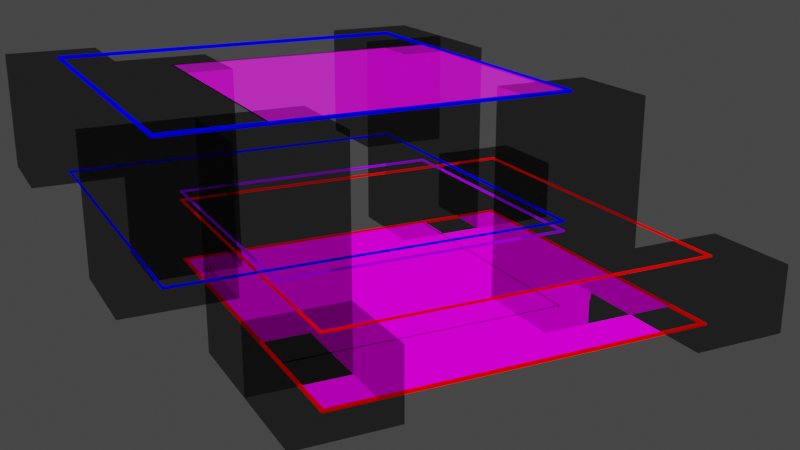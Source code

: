 # Source: bbox-calc.blend  (saved by Blender 2.82.7; exported with 4.5.12 LTS)
import bpy
from mathutils import Matrix  # noqa: F401  (used for matrix-valued properties, if any)

bpy.ops.wm.read_factory_settings(use_empty=True)
scene = bpy.context.scene
scene.name = 'Scene'

# ---- collections
col_bbox = bpy.data.collections.new('bbox'); scene.collection.children.link(col_bbox)

# ---- images (referenced by path relative to the original .blend; pixels are not part of the script)
import os
ASSET_DIR = os.environ.get("B2B_ASSET_DIR", "")  # directory of the original .blend (textures are referenced by path, not embedded)
HERE = os.path.dirname(os.path.abspath(__file__))  # packed textures are extracted next to this script under _unpacked/

def load_image(name, relpath, width, height, colorspace="sRGB"):
    """Load a texture the original file referenced (path relative to the .blend, or extracted next to this script)."""
    p = next((c for c in (os.path.join(HERE, relpath), os.path.join(ASSET_DIR, relpath)) if relpath and os.path.exists(c)), "")
    if p:
        img = bpy.data.images.load(p, check_existing=True)
        img.name = name
    else:  # same state as the original file: an image datablock whose file is absent (Cycles renders it pink)
        img = bpy.data.images.new(name, width, height)
        img.source = "FILE"
        img.filepath = "//" + (relpath or name)
    img.colorspace_settings.name = colorspace
    return img
img_xp_square_png = load_image('xp-square.png', 'xp-square.png', 1024, 1024, 'sRGB')

# ---- materials (node trees are filled in below, after node groups)
mat_white = bpy.data.materials.new('White')
mat_layer_1 = bpy.data.materials.new('Layer 1')
mat_blue = bpy.data.materials.new('blue')
mat_purple = bpy.data.materials.new('Purple')
mat_red = bpy.data.materials.new('Red')
mat_translucent_black = bpy.data.materials.new('Translucent Black')
mat_black = bpy.data.materials.new('black')
mat_layer_1__transparent = bpy.data.materials.new('Layer 1 (transparent)')

# ---- material node trees
mat_white.use_nodes = True; mat_white.node_tree.nodes.clear()
_N = mat_white.node_tree.nodes; _L = mat_white.node_tree.links
n0 = _N.new('ShaderNodeOutputMaterial'); n0.name = 'Material Output'; n0.location = (300, 300)
n1 = _N.new('ShaderNodeEmission'); n1.name = 'Emission'; n1.location = (10, 300)
n1.inputs[1].default_value = 3.0
_L.new(n1.outputs[0], n0.inputs[0])
n0.is_active_output = True
mat_layer_1.use_nodes = True; mat_layer_1.node_tree.nodes.clear()
_N = mat_layer_1.node_tree.nodes; _L = mat_layer_1.node_tree.links
n0 = _N.new('ShaderNodeOutputMaterial'); n0.name = 'Material Output'; n0.location = (300, 300)
n1 = _N.new('ShaderNodeEmission'); n1.name = 'Emission'; n1.location = (10, 300)
n2 = _N.new('ShaderNodeTexImage'); n2.name = 'Image Texture'; n2.location = (-280, 280)
n2.image = img_xp_square_png
_L.new(n1.outputs[0], n0.inputs[0])
_L.new(n2.outputs[0], n1.inputs[0])
n0.is_active_output = True
mat_blue.use_nodes = True; mat_blue.node_tree.nodes.clear()
_N = mat_blue.node_tree.nodes; _L = mat_blue.node_tree.links
n0 = _N.new('ShaderNodeOutputMaterial'); n0.name = 'Material Output'; n0.location = (307, 291)
n1 = _N.new('ShaderNodeEmission'); n1.name = 'Emission'; n1.location = (-137, 292)
n1.inputs[0].default_value = (0.0, 0.0, 1.0, 1.0)
_L.new(n1.outputs[0], n0.inputs[0])
n0.is_active_output = True
mat_purple.use_nodes = True; mat_purple.node_tree.nodes.clear()
_N = mat_purple.node_tree.nodes; _L = mat_purple.node_tree.links
n0 = _N.new('ShaderNodeOutputMaterial'); n0.name = 'Material Output'; n0.location = (300, 300)
n1 = _N.new('ShaderNodeEmission'); n1.name = 'Emission'; n1.location = (10, 300)
n1.inputs[0].default_value = (0.3266, 0.0, 1.0, 1.0)
_L.new(n1.outputs[0], n0.inputs[0])
n0.is_active_output = True
mat_red.use_nodes = True; mat_red.node_tree.nodes.clear()
_N = mat_red.node_tree.nodes; _L = mat_red.node_tree.links
n0 = _N.new('ShaderNodeOutputMaterial'); n0.name = 'Material Output'; n0.location = (300, 300)
n1 = _N.new('ShaderNodeEmission'); n1.name = 'Emission'; n1.location = (10, 300)
n1.inputs[0].default_value = (1.0, 0.0, 0.0, 1.0)
_L.new(n1.outputs[0], n0.inputs[0])
n0.is_active_output = True
mat_translucent_black.use_nodes = True; mat_translucent_black.node_tree.nodes.clear()
_N = mat_translucent_black.node_tree.nodes; _L = mat_translucent_black.node_tree.links
n0 = _N.new('ShaderNodeOutputMaterial'); n0.name = 'Material Output'; n0.location = (300, 300)
n1 = _N.new('ShaderNodeEmission'); n1.name = 'Emission'; n1.location = (-266, 285)
n1.inputs[0].default_value = (0.0, 0.0, 0.0, 1.0)
n2 = _N.new('ShaderNodeMixShader'); n2.name = 'Mix Shader'; n2.location = (35, 261)
n3 = _N.new('ShaderNodeBsdfTransparent'); n3.name = 'Transparent BSDF'; n3.location = (-286, 144)
_L.new(n1.outputs[0], n2.inputs[1])
_L.new(n2.outputs[0], n0.inputs[0])
_L.new(n3.outputs[0], n2.inputs[2])
n0.is_active_output = True
mat_black.use_nodes = True; mat_black.node_tree.nodes.clear()
_N = mat_black.node_tree.nodes; _L = mat_black.node_tree.links
n0 = _N.new('ShaderNodeOutputMaterial'); n0.name = 'Material Output'; n0.location = (307, 291)
n1 = _N.new('ShaderNodeEmission'); n1.name = 'Emission'; n1.location = (-137, 292)
n1.inputs[0].default_value = (0.0, 0.0, 0.0, 1.0)
_L.new(n1.outputs[0], n0.inputs[0])
n0.is_active_output = True
mat_layer_1__transparent.use_nodes = True; mat_layer_1__transparent.node_tree.nodes.clear()
_N = mat_layer_1__transparent.node_tree.nodes; _L = mat_layer_1__transparent.node_tree.links
n0 = _N.new('ShaderNodeOutputMaterial'); n0.name = 'Material Output'; n0.location = (450, 300)
n1 = _N.new('ShaderNodeEmission'); n1.name = 'Emission'; n1.location = (10, 300)
n2 = _N.new('ShaderNodeTexImage'); n2.name = 'Image Texture'; n2.location = (-280, 280)
n2.image = img_xp_square_png
n3 = _N.new('ShaderNodeMixShader'); n3.name = 'Mix Shader'; n3.location = (230, 272)
n3.inputs[0].default_value = 0.475
n4 = _N.new('ShaderNodeBsdfTransparent'); n4.name = 'Transparent BSDF'; n4.location = (22, 150)
_L.new(n1.outputs[0], n3.inputs[1])
_L.new(n2.outputs[0], n1.inputs[0])
_L.new(n3.outputs[0], n0.inputs[0])
_L.new(n4.outputs[0], n3.inputs[2])
n0.is_active_output = True

# ---- world
world_world = bpy.data.worlds.new('World'); scene.world = world_world
world_world.use_nodes = True; world_world.node_tree.nodes.clear()
_N = world_world.node_tree.nodes; _L = world_world.node_tree.links
n0 = _N.new('ShaderNodeOutputWorld'); n0.name = 'World Output'; n0.location = (300, 300)
n1 = _N.new('ShaderNodeBackground'); n1.name = 'Background'; n1.location = (10, 300)
n1.inputs[0].default_value = (0.05088, 0.05088, 0.05088, 1.0)
_L.new(n1.outputs[0], n0.inputs[0])
n0.is_active_output = True
world_world.color = (0.05088, 0.05088, 0.05088)
world_world.use_sun_shadow = False
world_world.sun_shadow_jitter_overblur = 0.0

# ---- cameras
cam_camera_001 = bpy.data.cameras.new('Camera.001')

# ---- meshes
me_plane_021 = bpy.data.meshes.new('Plane.021')
me_plane_021.from_pydata([(-1.0, -1.0, 0.0), (1.0, -1.0, 0.0), (-1.0, 1.0, 0.0), (1.0, 1.0, 0.0)], [], [(0, 1, 3, 2)])
_uv = me_plane_021.uv_layers.new(name='UVMap')
_uv.uv.foreach_set('vector', [0.0, 0.0, 1.0, 0.0, 1.0, 1.0, 0.0, 1.0])
me_plane_021.materials.append(mat_white)
me_plane_021.use_remesh_fix_poles = True
me_plane_021.use_remesh_preserve_attributes = False
me_plane_021.use_mirror_vertex_groups = False
me_plane_021.update()
me_plane_006 = bpy.data.meshes.new('Plane.006')
me_plane_006.from_pydata([(-0.5, -1.5, 0.0), (1.5, -1.5, 0.0), (-0.5, 0.5, 0.0), (1.5, 0.5, 0.0), (-0.5, 2.235e-08, 0.0), (-0.5, -0.5, 0.0), (-0.5, -1.0, 0.0), (0.0, -1.5, 0.0), (0.5, -1.5, 0.0), (1.0, -1.5, 0.0), (1.5, -1.0, 0.0), (1.5, -0.5, 0.0), (1.5, 2.235e-08, 0.0), (1.0, 0.5, 0.0), (0.5, 0.5, 0.0), (0.0, 0.5, 0.0), (0.0, -1.0, 0.0), (0.0, -0.5, 0.0), (0.0, 2.235e-08, 0.0), (0.5, -1.0, 0.0), (0.5, -0.5, 0.0), (0.5, 2.235e-08, 0.0), (1.0, -1.0, 0.0), (1.0, -0.5, 0.0), (1.0, 2.235e-08, 0.0)], [], [(24, 12, 3, 13), (4, 18, 15, 2), (18, 21, 14, 15), (21, 24, 13, 14), (0, 7, 16, 6), (6, 16, 17, 5), (5, 17, 18, 4), (7, 8, 19, 16), (16, 19, 20, 17), (17, 20, 21, 18), (8, 9, 22, 19), (19, 22, 23, 20), (20, 23, 24, 21), (9, 1, 10, 22), (22, 10, 11, 23), (23, 11, 12, 24)])
_uv = me_plane_006.uv_layers.new(name='UVMap')
_uv.uv.foreach_set('vector', [0.75, 0.75, 1.0, 0.75, 1.0, 1.0, 0.75, 1.0, 0.0, 0.75, 0.25, 0.75, 0.25, 1.0, 0.0, 1.0, 0.25, 0.75, 0.5, 0.75, 0.5, 1.0, 0.25, 1.0, 0.5, 0.75, 0.75, 0.75, 0.75, 1.0, 0.5, 1.0, 0.0, 0.0, 0.25, 0.0, 0.25, 0.25, 0.0, 0.25, 0.0, 0.25, 0.25, 0.25, 0.25, 0.5, 0.0, 0.5, 0.0, 0.5, 0.25, 0.5, 0.25, 0.75, 0.0, 0.75, 0.25, 0.0, 0.5, 0.0, 0.5, 0.25, 0.25, 0.25, 0.25, 0.25, 0.5, 0.25, 0.5, 0.5, 0.25, 0.5, 0.25, 0.5, 0.5, 0.5, 0.5, 0.75, 0.25, 0.75, 0.5, 0.0, 0.75, 0.0, 0.75, 0.25, 0.5, 0.25, 0.5, 0.25, 0.75, 0.25, 0.75, 0.5, 0.5, 0.5, 0.5, 0.5, 0.75, 0.5, 0.75, 0.75, 0.5, 0.75, 0.75, 0.0, 1.0, 0.0, 1.0, 0.25, 0.75, 0.25, 0.75, 0.25, 1.0, 0.25, 1.0, 0.5, 0.75, 0.5, 0.75, 0.5, 1.0, 0.5, 1.0, 0.75, 0.75, 0.75])
me_plane_006.materials.append(mat_layer_1)
me_plane_006.use_remesh_fix_poles = True
me_plane_006.use_remesh_preserve_attributes = False
me_plane_006.use_mirror_vertex_groups = False
me_plane_006.update()
me_plane_008 = bpy.data.meshes.new('Plane.008')
me_plane_008.from_pydata([(-1.0, -1.0, 0.0), (1.0, -1.0, 0.0), (-1.0, 1.0, 0.0), (1.0, 1.0, 0.0)], [], [(0, 1, 3, 2)])
_uv = me_plane_008.uv_layers.new(name='UVMap')
_uv.uv.foreach_set('vector', [0.0, 0.0, 1.0, 0.0, 1.0, 1.0, 0.0, 1.0])
me_plane_008.materials.append(mat_blue)
me_plane_008.use_remesh_fix_poles = True
me_plane_008.use_remesh_preserve_attributes = False
me_plane_008.use_mirror_vertex_groups = False
me_plane_008.update()
me_plane_009 = bpy.data.meshes.new('Plane.009')
me_plane_009.from_pydata([(-1.0, -1.0, -0.05), (1.0, -1.0, -0.05), (-1.0, 1.0, -0.05), (1.0, 1.0, -0.05), (-0.5, -1.5, -0.15), (1.5, -1.5, -0.15), (-0.5, 0.5, -0.15), (1.5, 0.5, -0.15), (-0.5, -1.0, -0.1), (1.0, -1.0, -0.1), (-0.5, 0.5, -0.1), (1.0, 0.5, -0.1)], [], [(0, 1, 3, 2), (4, 5, 7, 6), (8, 9, 11, 10)])
me_plane_009.polygons.foreach_set('material_index', [0, 2, 1])
_uv = me_plane_009.uv_layers.new(name='UVMap')
_uv.uv.foreach_set('vector', [0.0, 0.0, 1.0, 0.0, 1.0, 1.0, 0.0, 1.0, 0.0, 0.0, 1.0, 0.0, 1.0, 1.0, 0.0, 1.0, 0.0, 0.0, 1.0, 0.0, 1.0, 1.0, 0.0, 1.0])
me_plane_009.materials.append(mat_blue)
me_plane_009.materials.append(mat_purple)
me_plane_009.materials.append(mat_red)
me_plane_009.use_remesh_fix_poles = True
me_plane_009.use_remesh_preserve_attributes = False
me_plane_009.use_mirror_vertex_groups = False
me_plane_009.update()
me_plane_010 = bpy.data.meshes.new('Plane.010')
me_plane_010.from_pydata([(0.0, 0.0, 0.45), (0.0, 0.0, 1.101)], [(0, 1)], [])
_uv = me_plane_010.uv_layers.new(name='UVMap')
_uv.uv.foreach_set('vector', [])
me_plane_010.materials.append(mat_translucent_black)
me_plane_010.use_remesh_fix_poles = True
me_plane_010.use_remesh_preserve_attributes = False
me_plane_010.use_mirror_vertex_groups = False
me_plane_010.update()
me_plane_011 = bpy.data.meshes.new('Plane.011')
me_plane_011.from_pydata([(0.0, 0.0, 0.0), (0.0, 0.0, 1.101)], [(0, 1)], [])
_uv = me_plane_011.uv_layers.new(name='UVMap')
_uv.uv.foreach_set('vector', [])
me_plane_011.materials.append(mat_translucent_black)
me_plane_011.use_remesh_fix_poles = True
me_plane_011.use_remesh_preserve_attributes = False
me_plane_011.use_mirror_vertex_groups = False
me_plane_011.update()
me_plane_012 = bpy.data.meshes.new('Plane.012')
me_plane_012.from_pydata([(0.0, 0.0, 0.0), (0.0, 0.0, 1.101)], [(0, 1)], [])
_uv = me_plane_012.uv_layers.new(name='UVMap')
_uv.uv.foreach_set('vector', [])
me_plane_012.materials.append(mat_translucent_black)
me_plane_012.use_remesh_fix_poles = True
me_plane_012.use_remesh_preserve_attributes = False
me_plane_012.use_mirror_vertex_groups = False
me_plane_012.update()
me_plane_013 = bpy.data.meshes.new('Plane.013')
me_plane_013.from_pydata([(0.0, 0.0, 0.0), (0.0, 0.0, 1.101)], [(0, 1)], [])
_uv = me_plane_013.uv_layers.new(name='UVMap')
_uv.uv.foreach_set('vector', [])
me_plane_013.materials.append(mat_translucent_black)
me_plane_013.use_remesh_fix_poles = True
me_plane_013.use_remesh_preserve_attributes = False
me_plane_013.use_mirror_vertex_groups = False
me_plane_013.update()
me_plane_014 = bpy.data.meshes.new('Plane.014')
me_plane_014.from_pydata([(0.0, 0.0, 0.0), (0.0, 0.0, 1.101)], [(0, 1)], [])
_uv = me_plane_014.uv_layers.new(name='UVMap')
_uv.uv.foreach_set('vector', [])
me_plane_014.materials.append(mat_translucent_black)
me_plane_014.use_remesh_fix_poles = True
me_plane_014.use_remesh_preserve_attributes = False
me_plane_014.use_mirror_vertex_groups = False
me_plane_014.update()
me_plane_015 = bpy.data.meshes.new('Plane.015')
me_plane_015.from_pydata([(0.0, 0.0, 0.45), (0.0, 0.0, 1.101)], [(0, 1)], [])
_uv = me_plane_015.uv_layers.new(name='UVMap')
_uv.uv.foreach_set('vector', [])
me_plane_015.materials.append(mat_translucent_black)
me_plane_015.use_remesh_fix_poles = True
me_plane_015.use_remesh_preserve_attributes = False
me_plane_015.use_mirror_vertex_groups = False
me_plane_015.update()
me_plane_016 = bpy.data.meshes.new('Plane.016')
me_plane_016.from_pydata([(0.0, 0.0, 0.45), (0.0, 0.0, 1.101)], [(0, 1)], [])
_uv = me_plane_016.uv_layers.new(name='UVMap')
_uv.uv.foreach_set('vector', [])
me_plane_016.materials.append(mat_translucent_black)
me_plane_016.use_remesh_fix_poles = True
me_plane_016.use_remesh_preserve_attributes = False
me_plane_016.use_mirror_vertex_groups = False
me_plane_016.update()
me_plane_017 = bpy.data.meshes.new('Plane.017')
me_plane_017.from_pydata([(0.0, 0.0, 0.0), (0.0, 0.0, 0.35)], [(0, 1)], [])
_uv = me_plane_017.uv_layers.new(name='UVMap')
_uv.uv.foreach_set('vector', [])
me_plane_017.materials.append(mat_translucent_black)
me_plane_017.use_remesh_fix_poles = True
me_plane_017.use_remesh_preserve_attributes = False
me_plane_017.use_mirror_vertex_groups = False
me_plane_017.update()
me_plane_018 = bpy.data.meshes.new('Plane.018')
me_plane_018.from_pydata([(0.0, 0.0, 0.0), (0.0, 0.0, 0.35)], [(0, 1)], [])
_uv = me_plane_018.uv_layers.new(name='UVMap')
_uv.uv.foreach_set('vector', [])
me_plane_018.materials.append(mat_translucent_black)
me_plane_018.use_remesh_fix_poles = True
me_plane_018.use_remesh_preserve_attributes = False
me_plane_018.use_mirror_vertex_groups = False
me_plane_018.update()
me_plane_019 = bpy.data.meshes.new('Plane.019')
me_plane_019.from_pydata([(0.0, 0.0, 0.0), (0.0, 0.0, 0.35)], [(0, 1)], [])
_uv = me_plane_019.uv_layers.new(name='UVMap')
_uv.uv.foreach_set('vector', [])
me_plane_019.materials.append(mat_translucent_black)
me_plane_019.use_remesh_fix_poles = True
me_plane_019.use_remesh_preserve_attributes = False
me_plane_019.use_mirror_vertex_groups = False
me_plane_019.update()
me_plane_020 = bpy.data.meshes.new('Plane.020')
me_plane_020.from_pydata([(-0.5, -1.0, -0.1), (1.0, -1.0, -0.1), (-0.5, 0.5, -0.1), (1.0, 0.5, -0.1), (-0.5, -1.0, 1.0), (1.0, -1.0, 1.0), (-0.5, 0.5, 1.0), (1.0, 0.5, 1.0)], [], [(0, 1, 3, 2), (4, 5, 7, 6)])
_uv = me_plane_020.uv_layers.new(name='UVMap')
_uv.uv.foreach_set('vector', [0.0, 0.0, 1.0, 0.0, 1.0, 1.0, 0.0, 1.0, 0.0, 0.0, 1.0, 0.0, 1.0, 1.0, 0.0, 1.0])
me_plane_020.materials.append(mat_black)
me_plane_020.use_remesh_fix_poles = True
me_plane_020.use_remesh_preserve_attributes = False
me_plane_020.use_mirror_vertex_groups = False
me_plane_020.update()
me_plane_022 = bpy.data.meshes.new('Plane.022')
me_plane_022.from_pydata([(-0.5, 0.5, 0.0), (-0.5, 2.235e-08, 0.0), (-0.5, -0.5, 0.0), (-0.5, -1.0, 0.0), (1.0, 0.5, 0.0), (0.5, 0.5, 0.0), (0.0, 0.5, 0.0), (0.0, -1.0, 0.0), (0.0, -0.5, 0.0), (0.0, 2.235e-08, 0.0), (0.5, -1.0, 0.0), (0.5, -0.5, 0.0), (0.5, 2.235e-08, 0.0), (1.0, -1.0, 0.0), (1.0, -0.5, 0.0), (1.0, 2.235e-08, 0.0)], [], [(1, 9, 6, 0), (9, 12, 5, 6), (12, 15, 4, 5), (3, 7, 8, 2), (2, 8, 9, 1), (7, 10, 11, 8), (8, 11, 12, 9), (10, 13, 14, 11), (11, 14, 15, 12)])
_uv = me_plane_022.uv_layers.new(name='UVMap')
_uv.uv.foreach_set('vector', [0.0, 0.75, 0.25, 0.75, 0.25, 1.0, 0.0, 1.0, 0.25, 0.75, 0.5, 0.75, 0.5, 1.0, 0.25, 1.0, 0.5, 0.75, 0.75, 0.75, 0.75, 1.0, 0.5, 1.0, 0.0, 0.25, 0.25, 0.25, 0.25, 0.5, 0.0, 0.5, 0.0, 0.5, 0.25, 0.5, 0.25, 0.75, 0.0, 0.75, 0.25, 0.25, 0.5, 0.25, 0.5, 0.5, 0.25, 0.5, 0.25, 0.5, 0.5, 0.5, 0.5, 0.75, 0.25, 0.75, 0.5, 0.25, 0.75, 0.25, 0.75, 0.5, 0.5, 0.5, 0.5, 0.5, 0.75, 0.5, 0.75, 0.75, 0.5, 0.75])
me_plane_022.materials.append(mat_layer_1__transparent)
me_plane_022.use_remesh_fix_poles = True
me_plane_022.use_remesh_preserve_attributes = False
me_plane_022.use_mirror_vertex_groups = False
me_plane_022.update()
me_plane_023 = bpy.data.meshes.new('Plane.023')
me_plane_023.from_pydata([(-0.5, -1.5, 0.0), (1.5, -1.5, 0.0), (-0.5, 0.5, 0.0), (1.5, 0.5, 0.0)], [], [(0, 1, 3, 2)])
_uv = me_plane_023.uv_layers.new(name='UVMap')
_uv.uv.foreach_set('vector', [0.0, 0.0, 1.0, 0.0, 1.0, 1.0, 0.0, 1.0])
me_plane_023.materials.append(mat_red)
me_plane_023.use_remesh_fix_poles = True
me_plane_023.use_remesh_preserve_attributes = False
me_plane_023.use_mirror_vertex_groups = False
me_plane_023.update()

# ---- objects
ob_camera = bpy.data.objects.new('Camera', cam_camera_001)
ob_bg = bpy.data.objects.new('bg', me_plane_021)
ob_plane_003 = bpy.data.objects.new('Plane.003', me_plane_006)
ob_plane_005 = bpy.data.objects.new('Plane.005', me_plane_008)
ob_plane_006 = bpy.data.objects.new('Plane.006', me_plane_009)
ob_plane_004 = bpy.data.objects.new('Plane.004', me_plane_010)
ob_plane_007 = bpy.data.objects.new('Plane.007', me_plane_011)
ob_plane_008 = bpy.data.objects.new('Plane.008', me_plane_012)
ob_plane_009 = bpy.data.objects.new('Plane.009', me_plane_013)
ob_plane_010 = bpy.data.objects.new('Plane.010', me_plane_014)
ob_plane_011 = bpy.data.objects.new('Plane.011', me_plane_015)
ob_plane_012 = bpy.data.objects.new('Plane.012', me_plane_016)
ob_plane_013 = bpy.data.objects.new('Plane.013', me_plane_017)
ob_plane_014 = bpy.data.objects.new('Plane.014', me_plane_018)
ob_plane_015 = bpy.data.objects.new('Plane.015', me_plane_019)
ob_plane_016 = bpy.data.objects.new('Plane.016', me_plane_020)
ob_plane_001 = bpy.data.objects.new('Plane.001', me_plane_022)
ob_plane_002 = bpy.data.objects.new('Plane.002', me_plane_023)

# ---- transforms, parenting, visibility, modifiers, constraints
ob_camera.location = (-2.029, -5.291, 2.161)
ob_camera.rotation_euler = (1.249, -3.673e-08, -0.4609)
ob_camera.lineart.crease_threshold = 0.0
ob_bg.location = (2.633, 1.838, -0.123)
ob_bg.rotation_euler = (1.152, -1.021, -0.4891)
ob_bg.scale = (7.541, 7.541, 7.541)
ob_bg.hide_render = True
ob_bg.lineart.crease_threshold = 0.0
ob_plane_003.location = (0.0, 0.0, 0.0)
ob_plane_003.lineart.crease_threshold = 0.0
ob_plane_005.location = (0.0, 0.0, 1.1)
ob_plane_005.lineart.crease_threshold = 0.0
_m = ob_plane_005.modifiers.new('Wireframe', 'WIREFRAME')
_m.thickness = 0.03
_m.use_boundary = True
_m.use_crease = True
_m = ob_plane_005.modifiers.new('Subdivision', 'SUBSURF')
_m.uv_smooth = 'PRESERVE_CORNERS'
_m.levels = 2
_m.show_only_control_edges = False
ob_plane_006.location = (0.0, 0.0, 0.5)
ob_plane_006.lineart.crease_threshold = 0.0
_m = ob_plane_006.modifiers.new('Wireframe', 'WIREFRAME')
_m.use_boundary = True
_m.use_crease = True
_m = ob_plane_006.modifiers.new('Subdivision', 'SUBSURF')
_m.uv_smooth = 'PRESERVE_CORNERS'
_m.levels = 2
_m.show_only_control_edges = False
ob_plane_004.location = (-1.0, -1.0, 0.0)
ob_plane_004.lineart.crease_threshold = 0.0
_m = ob_plane_004.modifiers.new('Skin', 'SKIN')
_m.use_smooth_shade = True
ob_plane_007.location = (1.0, -1.0, 0.0)
ob_plane_007.lineart.crease_threshold = 0.0
_m = ob_plane_007.modifiers.new('Skin', 'SKIN')
_m.use_smooth_shade = True
ob_plane_008.location = (1.0, 0.5, 0.0)
ob_plane_008.lineart.crease_threshold = 0.0
_m = ob_plane_008.modifiers.new('Skin', 'SKIN')
_m.use_smooth_shade = True
ob_plane_009.location = (-0.5, 0.5, 0.0)
ob_plane_009.lineart.crease_threshold = 0.0
_m = ob_plane_009.modifiers.new('Skin', 'SKIN')
_m.use_smooth_shade = True
ob_plane_010.location = (-0.5, -1.0, 0.0)
ob_plane_010.lineart.crease_threshold = 0.0
_m = ob_plane_010.modifiers.new('Skin', 'SKIN')
_m.use_smooth_shade = True
ob_plane_011.location = (-1.0, 1.0, 0.0)
ob_plane_011.lineart.crease_threshold = 0.0
_m = ob_plane_011.modifiers.new('Skin', 'SKIN')
_m.use_smooth_shade = True
ob_plane_012.location = (1.0, 1.0, 0.0)
ob_plane_012.lineart.crease_threshold = 0.0
_m = ob_plane_012.modifiers.new('Skin', 'SKIN')
_m.use_smooth_shade = True
ob_plane_013.location = (1.5, 0.5, 0.0)
ob_plane_013.lineart.crease_threshold = 0.0
_m = ob_plane_013.modifiers.new('Skin', 'SKIN')
_m.use_smooth_shade = True
ob_plane_014.location = (1.5, -1.5, 0.0)
ob_plane_014.lineart.crease_threshold = 0.0
_m = ob_plane_014.modifiers.new('Skin', 'SKIN')
_m.use_smooth_shade = True
ob_plane_015.location = (-0.5, -1.5, 0.0)
ob_plane_015.lineart.crease_threshold = 0.0
_m = ob_plane_015.modifiers.new('Skin', 'SKIN')
_m.use_smooth_shade = True
ob_plane_016.location = (0.0, 0.0, 0.1)
ob_plane_016.lineart.crease_threshold = 0.0
_m = ob_plane_016.modifiers.new('Wireframe', 'WIREFRAME')
_m.thickness = 0.008
_m.use_boundary = True
_m.use_crease = True
_m = ob_plane_016.modifiers.new('Subdivision', 'SUBSURF')
_m.uv_smooth = 'PRESERVE_CORNERS'
_m.levels = 2
_m.show_only_control_edges = False
ob_plane_001.location = (0.0, 0.0, 1.1)
ob_plane_001.lineart.crease_threshold = 0.0
ob_plane_002.location = (0.0, 0.0, 0.0)
ob_plane_002.lineart.crease_threshold = 0.0
_m = ob_plane_002.modifiers.new('Wireframe', 'WIREFRAME')
_m.thickness = 0.03
_m.use_boundary = True
_m.use_crease = True
_m = ob_plane_002.modifiers.new('Subdivision', 'SUBSURF')
_m.uv_smooth = 'PRESERVE_CORNERS'
_m.levels = 2
_m.show_only_control_edges = False

# ---- collection membership
scene.collection.objects.link(ob_camera)
scene.collection.objects.link(ob_bg)
col_bbox.objects.link(ob_plane_003)
col_bbox.objects.link(ob_plane_005)
col_bbox.objects.link(ob_plane_006)
col_bbox.objects.link(ob_plane_004)
col_bbox.objects.link(ob_plane_007)
col_bbox.objects.link(ob_plane_008)
col_bbox.objects.link(ob_plane_009)
col_bbox.objects.link(ob_plane_010)
col_bbox.objects.link(ob_plane_011)
col_bbox.objects.link(ob_plane_012)
col_bbox.objects.link(ob_plane_013)
col_bbox.objects.link(ob_plane_014)
col_bbox.objects.link(ob_plane_015)
col_bbox.objects.link(ob_plane_016)
col_bbox.objects.link(ob_plane_001)
col_bbox.objects.link(ob_plane_002)

# ---- scene / render settings (as saved in the file)
scene.camera = ob_camera
scene.frame_start = 1; scene.frame_end = 250; scene.frame_set(1)
scene.render.engine = 'CYCLES'
scene.render.film_transparent = True
scene.cycles.use_denoising = False
scene.cycles.samples = 128
scene.cycles.sampling_pattern = 'TABULATED_SOBOL'
scene.cycles.use_adaptive_sampling = False
scene.cycles.use_light_tree = False
scene.view_settings.view_transform = 'Filmic'
bpy.context.view_layer.update()

